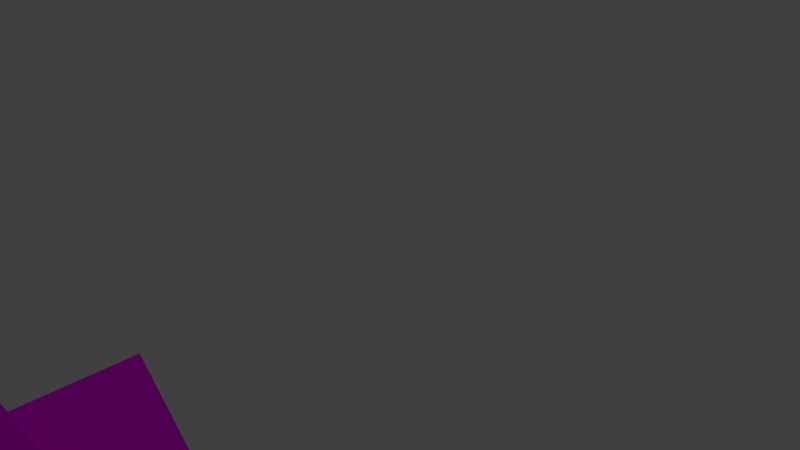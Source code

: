 # Source: ed9.blend  (saved by Blender 2.77.0; exported with 4.5.12 LTS)
import bpy
from mathutils import Matrix  # noqa: F401  (used for matrix-valued properties, if any)

bpy.ops.wm.read_factory_settings(use_empty=True)
scene = bpy.context.scene
scene.name = 'Scene'

# ---- collections
col_collection_1 = bpy.data.collections.new('Collection 1'); scene.collection.children.link(col_collection_1)

# ---- images (referenced by path relative to the original .blend; pixels are not part of the script)
import os
ASSET_DIR = os.environ.get("B2B_ASSET_DIR", "")  # directory of the original .blend (textures are referenced by path, not embedded)
HERE = os.path.dirname(os.path.abspath(__file__))  # packed textures are extracted next to this script under _unpacked/

def load_image(name, relpath, width, height, colorspace="sRGB"):
    """Load a texture the original file referenced (path relative to the .blend, or extracted next to this script)."""
    p = next((c for c in (os.path.join(HERE, relpath), os.path.join(ASSET_DIR, relpath)) if relpath and os.path.exists(c)), "")
    if p:
        img = bpy.data.images.load(p, check_existing=True)
        img.name = name
    else:  # same state as the original file: an image datablock whose file is absent (Cycles renders it pink)
        img = bpy.data.images.new(name, width, height)
        img.source = "FILE"
        img.filepath = "//" + (relpath or name)
    img.colorspace_settings.name = colorspace
    return img
img_tex1_ed9_jpg = load_image('tex1_ed9.jpg', 'CarGL.V2.1 (Shaders)/res/tex1_ed9.jpg', 1024, 1024, 'sRGB')

# ---- materials (node trees are filled in below, after node groups)
mat_material_001 = bpy.data.materials.new('Material.001')
mat_material_001.alpha_threshold = 0.0
mat_material_001.roughness = 0.5

# ---- material node trees
mat_material_001.use_nodes = True; mat_material_001.node_tree.nodes.clear()
_N = mat_material_001.node_tree.nodes; _L = mat_material_001.node_tree.links
n0 = _N.new('ShaderNodeOutputMaterial'); n0.name = 'Material Output'; n0.location = (300, 300)
n1 = _N.new('ShaderNodeBsdfDiffuse'); n1.name = 'Diffuse BSDF'; n1.location = (10, 300)
n2 = _N.new('ShaderNodeTexImage'); n2.name = 'Image Texture'; n2.location = (-239, 291)
n2.width = 140
n2.image = img_tex1_ed9_jpg
_L.new(n1.outputs[0], n0.inputs[0])
_L.new(n2.outputs[0], n1.inputs[0])
n0.is_active_output = True

# ---- world
world_world = bpy.data.worlds.new('World'); scene.world = world_world
world_world.color = (0.05088, 0.05088, 0.05088)
world_world.use_sun_shadow = False
world_world.sun_shadow_jitter_overblur = 0.0
world_world.cycles.sampling_method = 'MANUAL'

# ---- cameras
cam_camera = bpy.data.cameras.new('Camera')
cam_camera.clip_end = 100.0
cam_camera.lens = 35.0
cam_camera.sensor_width = 32.0
cam_camera.sensor_height = 18.0
cam_camera.ortho_scale = 7.314
cam_camera.dof.focus_distance = 0.0

# ---- lights
light_lamp = bpy.data.lights.new('Lamp', 'POINT')
light_lamp.transmission_factor = 0.0
light_lamp.cutoff_distance = 30.0
light_lamp.energy = 100.0
light_lamp.shadow_buffer_clip_start = 1.001
light_lamp.shadow_soft_size = 0.1
light_lamp.shadow_maximum_resolution = 0.006
light_lamp.use_absolute_resolution = True

# ---- meshes
me_cube_055 = bpy.data.meshes.new('Cube.055')
me_cube_055.from_pydata([(-1.342, 0.003467, -7.357), (-1.342, 2.003, -7.357), (-1.342, 0.003467, -5.357), (-1.342, 2.003, -5.357), (-3.342, 0.003467, -7.357), (-3.342, 2.003, -7.357), (-3.342, 0.003467, -5.357), (-3.342, 2.003, -5.357), (-1.751, 0.4127, -7.652), (-1.751, 1.594, -7.652), (-2.933, 0.4127, -7.652), (-2.933, 1.594, -7.652), (-3.342, 0.1549, -7.205), (-3.342, 1.852, -7.205), (-3.342, 0.1549, -5.508), (-3.342, 1.852, -5.508), (-3.108, 0.1549, -7.205), (-3.108, 1.852, -7.205), (-3.108, 0.1549, -5.508), (-3.108, 1.852, -5.508), (-1.982, 0.8288, -6.531), (-1.982, 1.178, -6.531), (-1.982, 0.8288, -6.182), (-1.982, 1.178, -6.182), (-1.636, 0.9963, -5.357), (-2.335, 1.709, -5.357), (-2.349, 0.2977, -5.357), (-3.048, 1.011, -5.357), (-1.636, 0.9963, -4.3), (-2.335, 1.709, -4.3), (-2.349, 0.2977, -4.3), (-3.048, 1.011, -4.3)], [], [(3, 2, 22), (3, 22, 23), (2, 3, 25), (2, 25, 24), (4, 6, 14), (4, 14, 12), (1, 0, 8), (1, 8, 9), (0, 2, 6), (0, 6, 4), (5, 7, 3), (5, 3, 1), (11, 9, 8), (11, 8, 10), (0, 4, 10), (0, 10, 8), (5, 1, 9), (5, 9, 11), (4, 5, 11), (4, 11, 10), (13, 12, 16), (13, 16, 17), (7, 5, 13), (7, 13, 15), (6, 7, 15), (6, 15, 14), (5, 4, 12), (5, 12, 13), (19, 17, 16), (19, 16, 18), (14, 15, 19), (14, 19, 18), (12, 14, 18), (12, 18, 16), (15, 13, 17), (15, 17, 19), (21, 23, 22), (21, 22, 20), (0, 1, 21), (0, 21, 20), (2, 0, 20), (2, 20, 22), (1, 3, 23), (1, 23, 21), (27, 26, 30), (27, 30, 31), (7, 6, 26), (7, 26, 27), (6, 2, 24), (6, 24, 26), (3, 7, 27), (3, 27, 25), (29, 31, 30), (29, 30, 28), (24, 25, 29), (24, 29, 28), (26, 24, 28), (26, 28, 30), (25, 27, 31), (25, 31, 29)])
_uv = me_cube_055.uv_layers.new(name='UVMap')
_uv.uv.foreach_set('vector', [0.4826, 0.0, 0.6087, 0.0, 0.5567, 0.1363, 0.4826, 0.0, 0.5567, 0.1363, 0.5346, 0.1363, 0.7347, 0.3303, 0.7347, 0.6607, 0.6721, 0.6121, 0.6037, 0.6607, 0.6037, 0.9866, 0.5882, 0.8268, 0.7348, 0.3303, 0.6087, 0.3303, 0.6182, 0.3053, 0.7348, 0.3303, 0.6182, 0.3053, 0.7252, 0.3053, 0.3565, 0.3303, 0.4826, 0.3303, 0.4568, 0.3979, 0.3565, 0.3303, 0.4568, 0.3979, 0.3823, 0.3979, 0.4826, 0.6607, 0.4826, 0.3303, 0.6087, 0.3303, 0.4826, 0.6607, 0.6087, 0.3303, 0.6087, 0.6607, 0.4826, 0.3303, 0.3565, 0.3303, 0.3565, 7.876e-08, 0.4826, 0.3303, 0.3565, 7.876e-08, 0.4826, 0.0, 0.06096, 0.6431, 0.06096, 0.1384, 0.2835, 0.1384, 0.06096, 0.6431, 0.2835, 0.1384, 0.2835, 0.6431, 0.4826, 0.3303, 0.4826, 0.6607, 0.4568, 0.5931, 0.4826, 0.3303, 0.4568, 0.5931, 0.4568, 0.3979, 0.3565, 0.6607, 0.3565, 0.3303, 0.3823, 0.3979, 0.3565, 0.6607, 0.3823, 0.3979, 0.3823, 0.5931, 0.4826, 0.6607, 0.3565, 0.6607, 0.3823, 0.5931, 0.4826, 0.6607, 0.3823, 0.5931, 0.4568, 0.5931, 0.7347, 0.6106, 0.7347, 0.3303, 0.7494, 0.3303, 0.7347, 0.6106, 0.7494, 0.3303, 0.7494, 0.6106, 0.6087, 3.938e-08, 0.7348, 0.0, 0.7252, 0.02501, 0.6087, 3.938e-08, 0.7252, 0.02501, 0.6182, 0.02501, 0.6087, 0.3303, 0.6087, 3.938e-08, 0.6182, 0.02501, 0.6087, 0.3303, 0.6182, 0.02501, 0.6182, 0.3053, 0.7348, 0.0, 0.7348, 0.3303, 0.7252, 0.3053, 0.7348, 0.0, 0.7252, 0.3053, 0.7252, 0.02501, 0.3442, 0.7795, 0.0005922, 0.7785, 0.001024, 0.004264, 0.3442, 0.7795, 0.001024, 0.004264, 0.3446, 0.005327, 0.7641, 0.3303, 0.7641, 0.6106, 0.7494, 0.6106, 0.7641, 0.3303, 0.7494, 0.6106, 0.7494, 0.3303, 0.7348, 0.2803, 0.7348, 0.0, 0.7495, 0.0, 0.7348, 0.2803, 0.7495, 0.0, 0.7495, 0.2803, 0.7627, 0.6607, 0.7627, 0.941, 0.748, 0.941, 0.7627, 0.6607, 0.748, 0.941, 0.748, 0.6607, 0.5346, 0.194, 0.5346, 0.1363, 0.5567, 0.1363, 0.5346, 0.194, 0.5567, 0.1363, 0.5567, 0.194, 0.6087, 0.3303, 0.4826, 0.3303, 0.5346, 0.194, 0.6087, 0.3303, 0.5346, 0.194, 0.5567, 0.194, 0.6087, 0.0, 0.6087, 0.3303, 0.5567, 0.194, 0.6087, 0.0, 0.5567, 0.194, 0.5567, 0.1363, 0.4826, 0.3303, 0.4826, 0.0, 0.5346, 0.1363, 0.4826, 0.3303, 0.5346, 0.1363, 0.5346, 0.194, 0.4829, 0.6607, 0.5278, 0.6607, 0.5278, 0.8351, 0.4829, 0.6607, 0.5278, 0.8351, 0.4829, 0.8351, 0.4199, 0.9866, 0.3565, 0.7011, 0.4199, 0.6607, 0.748, 0.6607, 0.748, 0.9866, 0.7325, 0.8268, 0.6721, 0.6563, 0.6087, 0.3708, 0.6721, 0.3303, 0.7325, 0.6607, 0.7325, 0.9866, 0.7171, 0.8268, 0.6721, 0.9823, 0.6087, 0.6968, 0.6721, 0.6563, 0.5882, 0.6607, 0.5882, 0.9866, 0.5728, 0.8268, 0.4829, 0.6607, 0.4829, 0.8255, 0.4199, 0.8255, 0.4829, 0.6607, 0.4199, 0.8255, 0.4199, 0.6607, 0.4649, 1.0, 0.4199, 1.0, 0.4199, 0.8255, 0.4649, 1.0, 0.4199, 0.8255, 0.4649, 0.8255, 0.7171, 0.8351, 0.6721, 0.8351, 0.6721, 0.6607, 0.7171, 0.8351, 0.6721, 0.6607, 0.7171, 0.6607, 0.5728, 0.8351, 0.5278, 0.8351, 0.5278, 0.6607, 0.5728, 0.8351, 0.5278, 0.6607, 0.5728, 0.6607])
me_cube_055.materials.append(mat_material_001)
me_cube_055.use_remesh_preserve_volume = False
me_cube_055.use_remesh_preserve_attributes = False
me_cube_055.use_mirror_vertex_groups = False
me_cube_055.update()

# ---- objects
ob_cube_055 = bpy.data.objects.new('Cube.055', me_cube_055)
ob_lamp = bpy.data.objects.new('Lamp', light_lamp)
ob_camera = bpy.data.objects.new('Camera', cam_camera)

# ---- transforms, parenting, visibility, modifiers, constraints
ob_cube_055.location = (0.0, 0.0, 0.0)
ob_cube_055.rotation_euler = (1.571, 2.679e-15, -3.142)
ob_cube_055.lineart.crease_threshold = 0.0
ob_lamp.location = (4.076, 1.005, 5.904)
ob_lamp.rotation_euler = (0.6503, 0.05522, 1.866)
ob_lamp.lock_rotations_4d = False
ob_lamp.empty_display_type = 'ARROWS'
ob_lamp.color = (0.0, 0.0, 0.0, 0.0)
ob_lamp.lineart.crease_threshold = 0.0
ob_camera.location = (7.481, -6.508, 5.344)
ob_camera.rotation_euler = (1.109, 0.01082, 0.8149)
ob_camera.lock_rotations_4d = False
ob_camera.empty_display_type = 'ARROWS'
ob_camera.color = (0.0, 0.0, 0.0, 0.0)
ob_camera.display_type = 'WIRE'
ob_camera.lineart.crease_threshold = 0.0

# ---- collection membership
col_collection_1.objects.link(ob_cube_055)
col_collection_1.objects.link(ob_lamp)
col_collection_1.objects.link(ob_camera)

# ---- scene / render settings (as saved in the file)
scene.camera = ob_camera
scene.frame_start = 1; scene.frame_end = 250; scene.frame_set(1)
scene.render.engine = 'CYCLES'
scene.render.resolution_percentage = 50
scene.render.dither_intensity = 0.0
scene.cycles.use_denoising = False
scene.cycles.samples = 128
scene.cycles.sampling_pattern = 'TABULATED_SOBOL'
scene.cycles.light_sampling_threshold = 0.0
scene.cycles.use_adaptive_sampling = False
scene.cycles.use_light_tree = False
scene.cycles.blur_glossy = 0.0
scene.cycles.sample_clamp_indirect = 0.0
scene.view_settings.view_transform = 'Standard'
bpy.context.view_layer.update()
